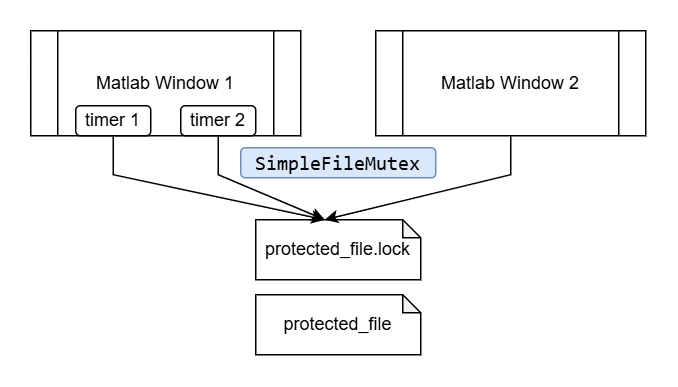

The diagram above was exported from draw.io. Its source (the exported page's mxGraphModel, read from the mxfile embedded in the PNG):
<mxGraphModel dx="719" dy="432" grid="1" gridSize="10" guides="1" tooltips="1" connect="1" arrows="1" fold="1" page="1" pageScale="1" pageWidth="1169" pageHeight="827" math="0" shadow="0">
  <root>
    <mxCell id="0" />
    <mxCell id="1" parent="0" />
    <mxCell id="lMxYBbkFBASe-meBKDdP-2" value="protected_file.lock" style="shape=note;whiteSpace=wrap;html=1;backgroundOutline=1;darkOpacity=0.05;size=12;" vertex="1" parent="1">
      <mxGeometry x="250" y="170" width="110" height="40" as="geometry" />
    </mxCell>
    <mxCell id="lMxYBbkFBASe-meBKDdP-3" value="Matlab Window 1" style="shape=process;whiteSpace=wrap;html=1;backgroundOutline=1;" vertex="1" parent="1">
      <mxGeometry x="100" y="44" width="180" height="70" as="geometry" />
    </mxCell>
    <mxCell id="lMxYBbkFBASe-meBKDdP-7" value="Matlab Window 2" style="shape=process;whiteSpace=wrap;html=1;backgroundOutline=1;" vertex="1" parent="1">
      <mxGeometry x="330" y="44" width="180" height="70" as="geometry" />
    </mxCell>
    <mxCell id="lMxYBbkFBASe-meBKDdP-10" value="timer 2" style="rounded=1;whiteSpace=wrap;html=1;" vertex="1" parent="1">
      <mxGeometry x="200" y="94" width="50" height="20" as="geometry" />
    </mxCell>
    <mxCell id="lMxYBbkFBASe-meBKDdP-11" value="timer 1" style="rounded=1;whiteSpace=wrap;html=1;" vertex="1" parent="1">
      <mxGeometry x="130" y="94" width="50" height="20" as="geometry" />
    </mxCell>
    <mxCell id="lMxYBbkFBASe-meBKDdP-12" value="" style="endArrow=classic;html=1;rounded=0;exitX=0.5;exitY=1;exitDx=0;exitDy=0;entryX=0;entryY=0;entryDx=46;entryDy=0;entryPerimeter=0;" edge="1" parent="1" source="lMxYBbkFBASe-meBKDdP-11" target="lMxYBbkFBASe-meBKDdP-2">
      <mxGeometry width="50" height="50" relative="1" as="geometry">
        <mxPoint x="300" y="160" as="sourcePoint" />
        <mxPoint x="350" y="110" as="targetPoint" />
        <Array as="points">
          <mxPoint x="155" y="140" />
        </Array>
      </mxGeometry>
    </mxCell>
    <mxCell id="lMxYBbkFBASe-meBKDdP-13" value="" style="endArrow=classic;html=1;rounded=0;exitX=0.5;exitY=1;exitDx=0;exitDy=0;entryX=0;entryY=0;entryDx=46;entryDy=0;entryPerimeter=0;" edge="1" parent="1" source="lMxYBbkFBASe-meBKDdP-10" target="lMxYBbkFBASe-meBKDdP-2">
      <mxGeometry width="50" height="50" relative="1" as="geometry">
        <mxPoint x="220" y="110" as="sourcePoint" />
        <mxPoint x="361" y="170" as="targetPoint" />
        <Array as="points">
          <mxPoint x="225" y="140" />
        </Array>
      </mxGeometry>
    </mxCell>
    <mxCell id="lMxYBbkFBASe-meBKDdP-14" value="" style="endArrow=classic;html=1;rounded=0;exitX=0.5;exitY=1;exitDx=0;exitDy=0;entryX=0;entryY=0;entryDx=46;entryDy=0;entryPerimeter=0;" edge="1" parent="1" source="lMxYBbkFBASe-meBKDdP-7" target="lMxYBbkFBASe-meBKDdP-2">
      <mxGeometry width="50" height="50" relative="1" as="geometry">
        <mxPoint x="440" y="130" as="sourcePoint" />
        <mxPoint x="511" y="190" as="targetPoint" />
        <Array as="points">
          <mxPoint x="420" y="140" />
        </Array>
      </mxGeometry>
    </mxCell>
    <mxCell id="lMxYBbkFBASe-meBKDdP-15" value="&lt;div style=&quot;padding: 30px; font-size: medium; text-align: start;&quot; class=&quot;rtcContent&quot;&gt;&lt;div style=&quot;font-size: 10pt; font-family: Menlo, Monaco, Consolas, &amp;quot;Courier New&amp;quot;, monospace;&quot; class=&quot;lineNode&quot;&gt;&lt;span style=&quot;white-space: pre;&quot;&gt;SimpleFileMutex&lt;/span&gt;&lt;/div&gt;&lt;/div&gt;" style="rounded=1;whiteSpace=wrap;html=1;fillColor=#dae8fc;strokeColor=#6c8ebf;" vertex="1" parent="1">
      <mxGeometry x="240" y="122" width="130" height="20" as="geometry" />
    </mxCell>
    <mxCell id="lMxYBbkFBASe-meBKDdP-18" value="protected_file" style="shape=note;whiteSpace=wrap;html=1;backgroundOutline=1;darkOpacity=0.05;size=12;" vertex="1" parent="1">
      <mxGeometry x="250" y="220" width="110" height="40" as="geometry" />
    </mxCell>
  </root>
</mxGraphModel>